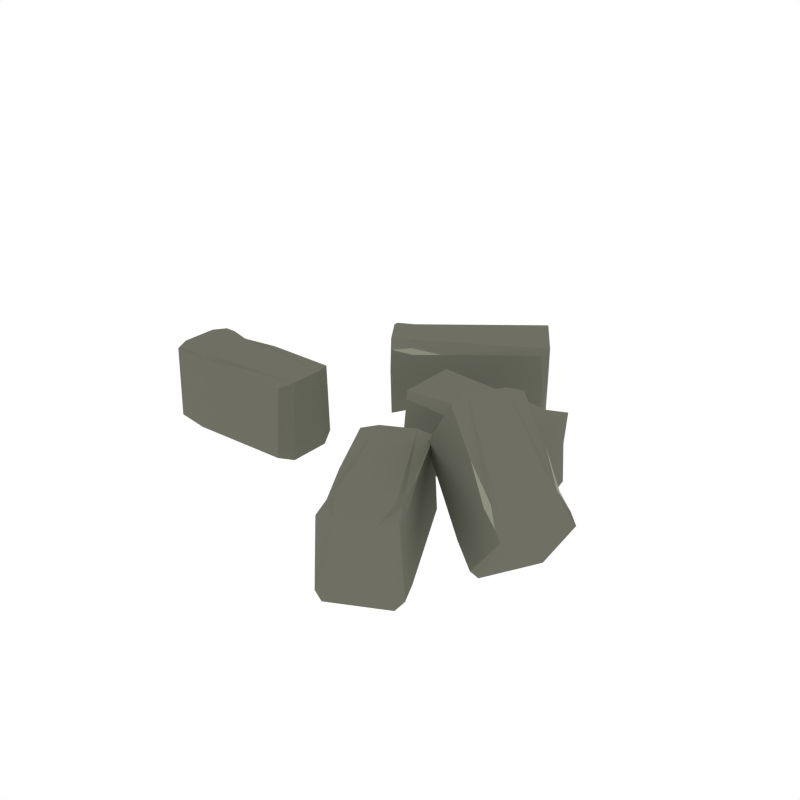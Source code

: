 # Source: Bricks.blend  (saved by Blender 2.79.0; exported with 4.5.12 LTS)
import bpy
from mathutils import Matrix  # noqa: F401  (used for matrix-valued properties, if any)

bpy.ops.wm.read_factory_settings(use_empty=True)
scene = bpy.context.scene
scene.name = 'Scene'

# ---- collections
col_collection_1 = bpy.data.collections.new('Collection 1'); scene.collection.children.link(col_collection_1)

# ---- materials (node trees are filled in below, after node groups)
mat_main = bpy.data.materials.new('Main')
mat_main.alpha_threshold = 0.0
mat_main.diffuse_color = (0.159, 0.162, 0.1248, 1.0)
mat_main.roughness = 0.5
mat_highlights = bpy.data.materials.new('Highlights')
mat_highlights.alpha_threshold = 0.0
mat_highlights.diffuse_color = (0.2899, 0.2957, 0.226, 1.0)
mat_highlights.roughness = 0.5

# ---- material node trees

# ---- world
world_world = bpy.data.worlds.new('World'); scene.world = world_world
world_world.color = (1.0, 1.0, 1.0)
world_world.use_sun_shadow = False
world_world.sun_shadow_jitter_overblur = 0.0
world_world.cycles.sampling_method = 'NONE'
world_world.cycles.sample_map_resolution = 256

# ---- meshes
me_cube_676 = bpy.data.meshes.new('Cube.676')
me_cube_676.from_pydata([(-0.9508, -0.3264, -1.338), (-0.9345, -0.3134, -1.068), (-1.081, -0.3254, -1.756), (-1.06, -0.3185, -0.8), (-0.4855, -0.3253, -1.82), (-0.5062, -0.3185, -0.8), (-0.9571, -0.008244, -0.9152), (-0.9345, -0.01807, -0.5409), (-1.073, -0.01359, -1.01), (-1.05, -0.03551, -0.5409), (-0.4855, -0.006848, -1.546), (-0.5119, -0.03275, -0.5409), (-1.014, -0.3185, -0.8), (-0.9345, -0.2947, -0.7794), (-0.9345, -0.2947, -0.7794), (-0.7849, -0.3185, -0.8), (0.3178, -0.3225, -10.35), (0.3244, -0.3096, -9.981), (0.3561, -0.3216, -12.47), (0.397, -0.3147, -11.72), (0.07576, -0.3215, -3.676), (0.1394, -0.3147, -3.508), (0.343, -0.004425, -10.24), (0.3523, -0.01425, -9.735), (0.3917, -0.009769, -12.0), (0.4059, -0.03169, -11.44), (0.09028, -0.003029, -3.548), (0.1557, -0.02893, -3.472), (0.3397, -0.2909, -9.846), (0.3397, -0.2909, -9.846), (0.269, -0.3147, -7.638), (0.6553, -0.3162, -4.482), (0.645, -0.3157, -4.075), (0.7337, -0.2368, -5.686), (0.7436, -0.2444, -4.68), (0.3736, -0.5444, -2.432), (0.4146, -0.5271, -1.64), (0.5113, -0.06575, -2.599), (0.5115, -0.08746, -2.174), (0.5923, -0.0003776, -3.457), (0.6014, -0.032, -3.009), (0.2207, -0.2975, -0.6358), (0.2822, -0.3028, -0.05897), (0.7116, -0.2719, -4.384), (0.6437, -0.3009, -3.728), (0.6437, -0.3009, -3.728), (0.5505, -0.4103, -2.896), (-0.5031, -0.2954, 8.28), (-0.4085, -0.2995, 9.378), (-0.5205, -0.1913, 8.078), (-0.4978, -0.3166, 8.014), (-0.5542, -0.2073, 6.881), (-0.4947, -0.3346, 7.177), (-0.5392, -0.3346, 6.546), (-0.5702, -0.3142, 7.502), (-0.5369, -0.01517, 6.495), (-0.5702, -0.03547, 7.502), (-0.05624, -0.2135, 13.17), (-0.08362, -0.1913, 13.14), (-0.05291, -0.3346, 13.09), (-0.09368, -0.3116, 13.03), (-0.03414, -0.01517, 12.66), (-0.08252, -0.04106, 13.16), (-0.4903, -0.01517, 7.078), (-0.5062, -0.05538, 8.244), (-0.5659, -0.1913, 7.552), (0.3766, -0.1745, 3.967), (0.3031, -0.03707, 4.096), (0.329, 0.001742, 2.9), (-0.1185, -0.0226, 4.138), (-0.1418, 0.001742, 3.139), (-0.1214, -0.2967, 4.138), (-0.1406, -0.3176, 3.675), (-0.1337, -0.1745, 4.135), (-0.1404, -0.1966, 3.77), (0.3818, -0.01694, 4.095), (0.3871, 0.001742, 2.865), (0.3818, -0.2988, 4.095), (0.3873, -0.3176, 2.929), (0.3293, -0.3176, 3.024), (0.3882, -0.1904, 3.347), (0.295, -0.2802, 4.094), (0.3208, -0.1745, 3.989), (-0.9508, -0.3264, -4.526), (-0.9345, -0.3134, -4.795), (-1.081, -0.3254, -4.107), (-1.06, -0.3185, -5.063), (-0.4855, -0.3253, -4.043), (-0.5062, -0.3185, -5.063), (-0.9571, -0.008244, -4.948), (-0.9345, -0.01807, -5.322), (-1.073, -0.01359, -4.853), (-1.05, -0.03551, -5.322), (-0.4855, -0.006848, -4.317), (-0.5119, -0.03275, -5.322), (-1.014, -0.3185, -5.063), (-0.9345, -0.2947, -5.084), (-0.9345, -0.2947, -5.084), (-0.7849, -0.3185, -5.063), (0.1492, -0.3225, -11.83), (0.1274, -0.3096, -11.71), (0.2318, -0.3216, -13.56), (0.1716, -0.3147, -13.7), (-0.04174, -0.3215, -4.71), (-0.08605, -0.3147, -5.491), (0.1298, -0.004425, -12.12), (0.0995, -0.01425, -11.96), (0.1885, -0.009769, -13.79), (0.1531, -0.03169, -13.67), (-0.05626, -0.003029, -4.837), (-0.09709, -0.02893, -5.697), (0.1121, -0.2909, -11.85), (0.1121, -0.2909, -11.85), (0.04358, -0.3147, -9.621), (0.5621, -0.3144, -7.263), (0.536, -0.3137, -7.328), (0.6651, -0.2355, -7.734), (0.6189, -0.242, -8.402), (0.3087, -0.5432, -4.369), (0.2899, -0.5247, -5.362), (0.3933, -0.06351, -6.119), (0.3716, -0.08481, -6.349), (0.4799, 0.001756, -6.811), (0.4615, -0.02934, -7.184), (0.1397, -0.2959, -3.053), (0.1423, -0.3002, -4.234), (0.5869, -0.2695, -8.106), (0.5178, -0.2985, -7.486), (0.5178, -0.2985, -7.486), (0.4258, -0.4079, -6.618), (-0.3495, -0.2954, 4.57), (-0.2549, -0.2995, 5.667), (-0.367, -0.1913, 4.367), (-0.3626, -0.3166, 4.746), (-0.4458, -0.2073, 4.26), (-0.4083, -0.3346, 5.089), (-0.4592, -0.3346, 4.614), (-0.4167, -0.3142, 3.792), (-0.4613, -0.01517, 4.668), (-0.4167, -0.03547, 3.792), (0.08093, -0.2135, 9.855), (0.0699, -0.1913, 9.434), (0.0778, -0.3346, 9.934), (0.05984, -0.3116, 9.318), (0.06013, -0.01517, 10.38), (0.071, -0.04106, 9.447), (-0.4123, -0.01517, 5.193), (-0.3527, -0.05538, 4.534), (-0.4123, -0.1913, 3.842), (0.3766, -0.1745, -0.4604), (0.3031, -0.03707, -0.5887), (0.329, 0.001742, 0.6074), (-0.1185, -0.0226, -0.6311), (-0.1418, 0.001742, 0.3677), (-0.1214, -0.2967, -0.6306), (-0.1406, -0.3176, -0.168), (-0.1337, -0.1745, -0.6283), (-0.1404, -0.1966, -0.263), (0.3818, -0.01694, -0.5876), (0.3871, 0.001742, 0.6423), (0.3818, -0.2988, -0.5876), (0.3873, -0.3176, 0.5783), (0.3293, -0.3176, 0.4834), (0.3882, -0.1904, 0.1595), (0.295, -0.2802, -0.5872), (0.3208, -0.1745, -0.4818)], [], [(89, 6, 10, 93), (87, 93, 10, 4), (2, 0, 1, 12, 3), (87, 4, 0, 83), (5, 11, 7, 14, 15), (1, 13, 14, 12), (85, 2, 8, 91), (2, 85, 83, 0), (0, 4, 5, 15, 1), (8, 9, 7, 6), (11, 10, 6, 7), (3, 9, 8, 2), (4, 10, 11, 5), (6, 89, 91, 8), (12, 14, 7, 9, 3), (15, 14, 13, 1), (105, 109, 26, 22), (103, 20, 26, 109), (18, 19, 17, 16), (103, 99, 16, 20), (21, 30, 29, 23, 27), (17, 19, 29, 28), (101, 107, 24, 18), (16, 99, 101, 18), (16, 17, 30, 21, 20), (24, 22, 23, 25), (27, 23, 22, 26), (19, 18, 24, 25), (20, 21, 27, 26), (24, 107, 105, 22), (19, 25, 23, 29), (30, 17, 28, 29), (120, 124, 41, 37), (118, 35, 41, 124), (33, 34, 43, 32, 31), (118, 114, 31, 35), (36, 46, 45, 38, 42), (32, 43, 45, 44), (39, 122, 120, 37), (116, 122, 39, 33), (31, 114, 116, 33), (31, 32, 46, 36, 35), (39, 37, 38, 40), (42, 38, 37, 41), (34, 33, 39, 40), (35, 36, 42, 41), (43, 34, 40, 38, 45), (46, 32, 44, 45), (59, 142, 140, 57), (48, 47, 50), (51, 134, 136, 53), (63, 64, 62, 61), (56, 65, 49, 64), (54, 53, 52, 50), (138, 134, 51, 55), (47, 54, 50), (51, 65, 56, 55), (135, 142, 59, 52), (62, 58, 57, 61), (59, 57, 58, 60), (146, 63, 61, 144), (65, 54, 47, 49), (49, 47, 48, 60, 58), (55, 56, 64, 63), (138, 55, 63, 146), (50, 52, 59, 60, 48), (140, 144, 61, 57), (53, 54, 65, 51), (136, 135, 52, 53), (64, 49, 58, 62), (161, 78, 79, 162), (78, 80, 66, 77), (74, 157, 155, 72), (159, 151, 68, 76), (162, 79, 72, 155), (82, 73, 71, 81), (81, 71, 72, 79), (76, 68, 67, 75), (72, 71, 73, 74), (67, 69, 73, 82), (159, 76, 80, 163), (69, 70, 74, 73), (80, 76, 75, 66), (151, 153, 70, 68), (157, 74, 70, 153), (68, 70, 69, 67), (78, 161, 163, 80), (75, 67, 82, 66), (77, 81, 79, 78), (66, 82, 81, 77), (85, 86, 95, 84, 83), (88, 98, 97, 90, 94), (84, 95, 97, 96), (83, 84, 98, 88, 87), (91, 89, 90, 92), (94, 90, 89, 93), (86, 85, 91, 92), (87, 88, 94, 93), (95, 86, 92, 90, 97), (98, 84, 96, 97), (101, 99, 100, 102), (104, 110, 106, 112, 113), (100, 111, 112, 102), (99, 103, 104, 113, 100), (107, 108, 106, 105), (110, 109, 105, 106), (102, 108, 107, 101), (103, 109, 110, 104), (102, 112, 106, 108), (113, 112, 111, 100), (116, 114, 115, 126, 117), (119, 125, 121, 128, 129), (115, 127, 128, 126), (114, 118, 119, 129, 115), (122, 123, 121, 120), (125, 124, 120, 121), (117, 123, 122, 116), (118, 124, 125, 119), (126, 128, 121, 123, 117), (129, 128, 127, 115), (131, 133, 130), (146, 144, 145, 147), (139, 147, 132, 148), (137, 133, 135, 136), (130, 133, 137), (134, 138, 139, 148), (145, 144, 140, 141), (142, 143, 141, 140), (148, 132, 130, 137), (132, 141, 143, 131, 130), (138, 146, 147, 139), (133, 131, 143, 142, 135), (136, 134, 148, 137), (147, 145, 141, 132), (161, 160, 149, 163), (165, 164, 154, 156), (164, 162, 155, 154), (159, 158, 150, 151), (155, 157, 156, 154), (150, 165, 156, 152), (152, 156, 157, 153), (163, 149, 158, 159), (151, 150, 152, 153), (158, 149, 165, 150), (160, 161, 162, 164), (149, 160, 164, 165)])
me_cube_676.polygons.foreach_set('material_index', [0, 0, 0, 0, 0, 0, 0, 0, 0, 0, 0, 0, 0, 0, 0, 0, 0, 0, 0, 0, 0, 0, 0, 0, 0, 0, 0, 0, 0, 0, 0, 0, 0, 0, 0, 0, 0, 1, 0, 0, 0, 0, 0, 0, 0, 0, 0, 1, 0, 1, 0, 0, 0, 0, 0, 1, 0, 0, 0, 0, 0, 0, 0, 0, 0, 0, 0, 0, 0, 0, 0, 0, 0, 0, 0, 0, 0, 0, 0, 0, 0, 0, 0, 0, 0, 0, 0, 0, 0, 0, 0, 0, 0, 0, 0, 0, 0, 0, 0, 0, 0, 0, 0, 0, 0, 0, 0, 0, 0, 0, 0, 0, 1, 0, 0, 0, 0, 0, 0, 1, 1, 0, 0, 0, 1, 0, 0, 0, 0, 0, 0, 0, 0, 0, 0, 0, 0, 0, 0, 0, 0, 0, 0, 0, 0, 0])
me_cube_676.materials.append(mat_main)
me_cube_676.materials.append(mat_highlights)
me_cube_676.use_remesh_preserve_volume = False
me_cube_676.use_remesh_preserve_attributes = False
me_cube_676.use_mirror_vertex_groups = False
me_cube_676.update()

# ---- objects
ob_bricks = bpy.data.objects.new('Bricks', me_cube_676)

# ---- transforms, parenting, visibility, modifiers, constraints
ob_bricks.location = (0.0, 0.0, 0.0)
ob_bricks.rotation_euler = (-1.571, -2.22e-16, 2.22e-16)
ob_bricks.scale = (1.0, 1.0, 0.05973)
ob_bricks.lineart.crease_threshold = 0.0
_vg = ob_bricks.vertex_groups.new(name='Group')

# ---- collection membership
col_collection_1.objects.link(ob_bricks)

# ---- scene / render settings (as saved in the file)
scene.frame_start = 1; scene.frame_end = 250; scene.frame_set(0)
scene.render.engine = 'CYCLES'
scene.render.resolution_x = 1000
scene.render.resolution_y = 1000
scene.render.dither_intensity = 0.0
scene.cycles.samples = 200
scene.cycles.sampling_pattern = 'TABULATED_SOBOL'
scene.cycles.light_sampling_threshold = 0.0
scene.cycles.use_adaptive_sampling = False
scene.cycles.use_light_tree = False
scene.cycles.caustics_reflective = False
scene.cycles.caustics_refractive = False
scene.cycles.blur_glossy = 0.0
scene.cycles.max_bounces = 2
scene.cycles.pixel_filter_type = 'GAUSSIAN'
scene.cycles.sample_clamp_indirect = 0.0
scene.view_settings.view_transform = 'Standard'
bpy.context.view_layer.update()

# ---- added for rendering (the .blend has no active camera): camera
cam_auto = bpy.data.cameras.new('AutoCamera')
cam_auto.lens = 50.0
cam_auto.sensor_width = 36.0
cam_auto.clip_end = 1000.0
ob_auto_camera = bpy.data.objects.new('AutoCamera', cam_auto)
scene.collection.objects.link(ob_auto_camera)
ob_auto_camera.location = (2.13877, -2.78724, 2.1172)
ob_auto_camera.rotation_euler = (1.09748, -7.21219e-08, 0.694738)
scene.camera = ob_auto_camera
bpy.context.view_layer.update()
